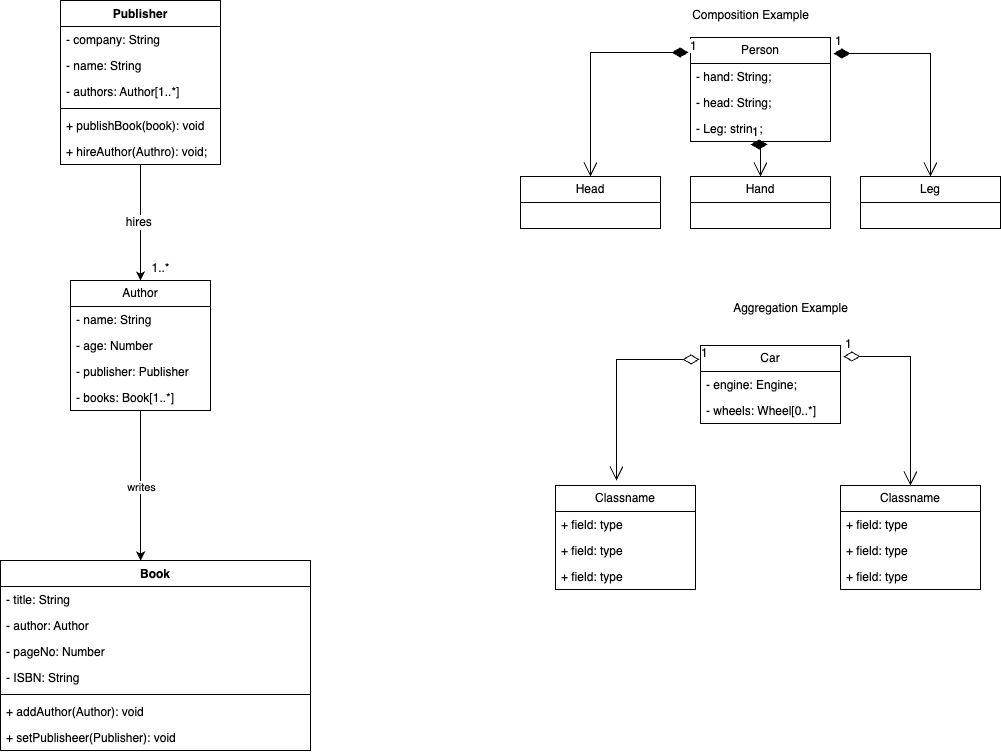

The diagram above was exported from draw.io. Its source (the exported page's mxGraphModel, read from the mxfile embedded in the PNG):
<mxGraphModel dx="1229" dy="2726" grid="1" gridSize="10" guides="1" tooltips="1" connect="1" arrows="1" fold="1" page="1" pageScale="1" pageWidth="1169" pageHeight="827" math="0" shadow="0">
  <root>
    <mxCell id="0" />
    <mxCell id="1" parent="0" />
    <mxCell id="Vu9Rj7fkHPu-xt-_ATMx-12" value="Author" style="swimlane;fontStyle=0;childLayout=stackLayout;horizontal=1;startSize=26;fillColor=none;horizontalStack=0;resizeParent=1;resizeParentMax=0;resizeLast=0;collapsible=1;marginBottom=0;whiteSpace=wrap;html=1;" parent="1" vertex="1">
      <mxGeometry x="100" y="-1335" width="140" height="130" as="geometry" />
    </mxCell>
    <mxCell id="Vu9Rj7fkHPu-xt-_ATMx-13" value="- name: String" style="text;strokeColor=none;fillColor=none;align=left;verticalAlign=top;spacingLeft=4;spacingRight=4;overflow=hidden;rotatable=0;points=[[0,0.5],[1,0.5]];portConstraint=eastwest;whiteSpace=wrap;html=1;" parent="Vu9Rj7fkHPu-xt-_ATMx-12" vertex="1">
      <mxGeometry y="26" width="140" height="26" as="geometry" />
    </mxCell>
    <mxCell id="Vu9Rj7fkHPu-xt-_ATMx-14" value="- age: Number" style="text;strokeColor=none;fillColor=none;align=left;verticalAlign=top;spacingLeft=4;spacingRight=4;overflow=hidden;rotatable=0;points=[[0,0.5],[1,0.5]];portConstraint=eastwest;whiteSpace=wrap;html=1;" parent="Vu9Rj7fkHPu-xt-_ATMx-12" vertex="1">
      <mxGeometry y="52" width="140" height="26" as="geometry" />
    </mxCell>
    <mxCell id="Vu9Rj7fkHPu-xt-_ATMx-53" value="- publisher: Publisher" style="text;strokeColor=none;fillColor=none;align=left;verticalAlign=top;spacingLeft=4;spacingRight=4;overflow=hidden;rotatable=0;points=[[0,0.5],[1,0.5]];portConstraint=eastwest;whiteSpace=wrap;html=1;fontSize=12;fontFamily=Helvetica;fontColor=default;" parent="Vu9Rj7fkHPu-xt-_ATMx-12" vertex="1">
      <mxGeometry y="78" width="140" height="26" as="geometry" />
    </mxCell>
    <mxCell id="Vu9Rj7fkHPu-xt-_ATMx-15" value="- books: Book[1..*]" style="text;strokeColor=none;fillColor=none;align=left;verticalAlign=top;spacingLeft=4;spacingRight=4;overflow=hidden;rotatable=0;points=[[0,0.5],[1,0.5]];portConstraint=eastwest;whiteSpace=wrap;html=1;" parent="Vu9Rj7fkHPu-xt-_ATMx-12" vertex="1">
      <mxGeometry y="104" width="140" height="26" as="geometry" />
    </mxCell>
    <mxCell id="Vu9Rj7fkHPu-xt-_ATMx-26" style="edgeStyle=orthogonalEdgeStyle;rounded=0;orthogonalLoop=1;jettySize=auto;html=1;entryX=0.452;entryY=0;entryDx=0;entryDy=0;align=center;exitX=0.5;exitY=1;exitDx=0;exitDy=0;entryPerimeter=0;" parent="1" source="Vu9Rj7fkHPu-xt-_ATMx-12" target="Vu9Rj7fkHPu-xt-_ATMx-28" edge="1">
      <mxGeometry relative="1" as="geometry">
        <mxPoint x="155" y="-1055" as="targetPoint" />
      </mxGeometry>
    </mxCell>
    <mxCell id="Vu9Rj7fkHPu-xt-_ATMx-27" value="writes" style="edgeLabel;html=1;align=center;verticalAlign=middle;resizable=0;points=[];" parent="Vu9Rj7fkHPu-xt-_ATMx-26" vertex="1" connectable="0">
      <mxGeometry x="0.0444" y="-1" relative="1" as="geometry">
        <mxPoint x="1" y="-1" as="offset" />
      </mxGeometry>
    </mxCell>
    <mxCell id="Vu9Rj7fkHPu-xt-_ATMx-28" value="Book" style="swimlane;fontStyle=1;align=center;verticalAlign=top;childLayout=stackLayout;horizontal=1;startSize=26;horizontalStack=0;resizeParent=1;resizeParentMax=0;resizeLast=0;collapsible=1;marginBottom=0;whiteSpace=wrap;html=1;" parent="1" vertex="1">
      <mxGeometry x="30" y="-1055" width="310" height="190" as="geometry" />
    </mxCell>
    <mxCell id="Vu9Rj7fkHPu-xt-_ATMx-29" value="- title: String" style="text;strokeColor=none;fillColor=none;align=left;verticalAlign=top;spacingLeft=4;spacingRight=4;overflow=hidden;rotatable=0;points=[[0,0.5],[1,0.5]];portConstraint=eastwest;whiteSpace=wrap;html=1;" parent="Vu9Rj7fkHPu-xt-_ATMx-28" vertex="1">
      <mxGeometry y="26" width="310" height="26" as="geometry" />
    </mxCell>
    <mxCell id="Vu9Rj7fkHPu-xt-_ATMx-52" value="- author: Author" style="text;strokeColor=none;fillColor=none;align=left;verticalAlign=top;spacingLeft=4;spacingRight=4;overflow=hidden;rotatable=0;points=[[0,0.5],[1,0.5]];portConstraint=eastwest;whiteSpace=wrap;html=1;fontSize=12;fontFamily=Helvetica;fontColor=default;" parent="Vu9Rj7fkHPu-xt-_ATMx-28" vertex="1">
      <mxGeometry y="52" width="310" height="26" as="geometry" />
    </mxCell>
    <mxCell id="8zoixZYQ7rLj7DFZOB2d-1" value="- pageNo: Number" style="text;strokeColor=none;fillColor=none;align=left;verticalAlign=top;spacingLeft=4;spacingRight=4;overflow=hidden;rotatable=0;points=[[0,0.5],[1,0.5]];portConstraint=eastwest;whiteSpace=wrap;html=1;fontSize=12;fontFamily=Helvetica;fontColor=default;" parent="Vu9Rj7fkHPu-xt-_ATMx-28" vertex="1">
      <mxGeometry y="78" width="310" height="26" as="geometry" />
    </mxCell>
    <mxCell id="Vu9Rj7fkHPu-xt-_ATMx-33" value="- ISBN: String" style="text;strokeColor=none;fillColor=none;align=left;verticalAlign=top;spacingLeft=4;spacingRight=4;overflow=hidden;rotatable=0;points=[[0,0.5],[1,0.5]];portConstraint=eastwest;whiteSpace=wrap;html=1;fontSize=12;fontFamily=Helvetica;fontColor=default;" parent="Vu9Rj7fkHPu-xt-_ATMx-28" vertex="1">
      <mxGeometry y="104" width="310" height="26" as="geometry" />
    </mxCell>
    <mxCell id="Vu9Rj7fkHPu-xt-_ATMx-30" value="" style="line;strokeWidth=1;fillColor=none;align=left;verticalAlign=middle;spacingTop=-1;spacingLeft=3;spacingRight=3;rotatable=0;labelPosition=right;points=[];portConstraint=eastwest;strokeColor=inherit;" parent="Vu9Rj7fkHPu-xt-_ATMx-28" vertex="1">
      <mxGeometry y="130" width="310" height="8" as="geometry" />
    </mxCell>
    <mxCell id="Vu9Rj7fkHPu-xt-_ATMx-34" value="+ addAuthor(Author): void" style="text;strokeColor=none;fillColor=none;align=left;verticalAlign=top;spacingLeft=4;spacingRight=4;overflow=hidden;rotatable=0;points=[[0,0.5],[1,0.5]];portConstraint=eastwest;whiteSpace=wrap;html=1;fontSize=12;fontFamily=Helvetica;fontColor=default;" parent="Vu9Rj7fkHPu-xt-_ATMx-28" vertex="1">
      <mxGeometry y="138" width="310" height="26" as="geometry" />
    </mxCell>
    <mxCell id="Vu9Rj7fkHPu-xt-_ATMx-31" value="+ setPublisheer(Publisher): void" style="text;strokeColor=none;fillColor=none;align=left;verticalAlign=top;spacingLeft=4;spacingRight=4;overflow=hidden;rotatable=0;points=[[0,0.5],[1,0.5]];portConstraint=eastwest;whiteSpace=wrap;html=1;" parent="Vu9Rj7fkHPu-xt-_ATMx-28" vertex="1">
      <mxGeometry y="164" width="310" height="26" as="geometry" />
    </mxCell>
    <mxCell id="Vu9Rj7fkHPu-xt-_ATMx-51" value="hires&amp;nbsp;" style="edgeStyle=orthogonalEdgeStyle;rounded=0;orthogonalLoop=1;jettySize=auto;html=1;fontFamily=Helvetica;fontSize=12;fontColor=default;" parent="1" source="Vu9Rj7fkHPu-xt-_ATMx-45" target="Vu9Rj7fkHPu-xt-_ATMx-12" edge="1">
      <mxGeometry relative="1" as="geometry" />
    </mxCell>
    <mxCell id="Vu9Rj7fkHPu-xt-_ATMx-45" value="Publisher" style="swimlane;fontStyle=1;align=center;verticalAlign=top;childLayout=stackLayout;horizontal=1;startSize=26;horizontalStack=0;resizeParent=1;resizeParentMax=0;resizeLast=0;collapsible=1;marginBottom=0;whiteSpace=wrap;html=1;fontFamily=Helvetica;fontSize=12;fontColor=default;fillColor=none;gradientColor=none;" parent="1" vertex="1">
      <mxGeometry x="90" y="-1615" width="160" height="164" as="geometry" />
    </mxCell>
    <mxCell id="Vu9Rj7fkHPu-xt-_ATMx-49" value="- company: String" style="text;strokeColor=none;fillColor=none;align=left;verticalAlign=top;spacingLeft=4;spacingRight=4;overflow=hidden;rotatable=0;points=[[0,0.5],[1,0.5]];portConstraint=eastwest;whiteSpace=wrap;html=1;fontSize=12;fontFamily=Helvetica;fontColor=default;" parent="Vu9Rj7fkHPu-xt-_ATMx-45" vertex="1">
      <mxGeometry y="26" width="160" height="26" as="geometry" />
    </mxCell>
    <mxCell id="Vu9Rj7fkHPu-xt-_ATMx-46" value="- name: String&lt;br&gt;" style="text;strokeColor=none;fillColor=none;align=left;verticalAlign=top;spacingLeft=4;spacingRight=4;overflow=hidden;rotatable=0;points=[[0,0.5],[1,0.5]];portConstraint=eastwest;whiteSpace=wrap;html=1;fontSize=12;fontFamily=Helvetica;fontColor=default;" parent="Vu9Rj7fkHPu-xt-_ATMx-45" vertex="1">
      <mxGeometry y="52" width="160" height="26" as="geometry" />
    </mxCell>
    <mxCell id="3ZHskSQOEM5gl5y9pBBF-1" value="- authors: Author[1..*]" style="text;strokeColor=none;fillColor=none;align=left;verticalAlign=top;spacingLeft=4;spacingRight=4;overflow=hidden;rotatable=0;points=[[0,0.5],[1,0.5]];portConstraint=eastwest;whiteSpace=wrap;html=1;fontSize=12;fontFamily=Helvetica;fontColor=default;" parent="Vu9Rj7fkHPu-xt-_ATMx-45" vertex="1">
      <mxGeometry y="78" width="160" height="26" as="geometry" />
    </mxCell>
    <mxCell id="Vu9Rj7fkHPu-xt-_ATMx-47" value="" style="line;strokeWidth=1;fillColor=none;align=left;verticalAlign=middle;spacingTop=-1;spacingLeft=3;spacingRight=3;rotatable=0;labelPosition=right;points=[];portConstraint=eastwest;strokeColor=inherit;fontFamily=Helvetica;fontSize=12;fontColor=default;html=1;" parent="Vu9Rj7fkHPu-xt-_ATMx-45" vertex="1">
      <mxGeometry y="104" width="160" height="8" as="geometry" />
    </mxCell>
    <mxCell id="Vu9Rj7fkHPu-xt-_ATMx-48" value="+ publishBook(book): void" style="text;strokeColor=none;fillColor=none;align=left;verticalAlign=top;spacingLeft=4;spacingRight=4;overflow=hidden;rotatable=0;points=[[0,0.5],[1,0.5]];portConstraint=eastwest;whiteSpace=wrap;html=1;fontSize=12;fontFamily=Helvetica;fontColor=default;" parent="Vu9Rj7fkHPu-xt-_ATMx-45" vertex="1">
      <mxGeometry y="112" width="160" height="26" as="geometry" />
    </mxCell>
    <mxCell id="Vu9Rj7fkHPu-xt-_ATMx-50" value="+ hireAuthor(Authro): void;" style="text;strokeColor=none;fillColor=none;align=left;verticalAlign=top;spacingLeft=4;spacingRight=4;overflow=hidden;rotatable=0;points=[[0,0.5],[1,0.5]];portConstraint=eastwest;whiteSpace=wrap;html=1;fontSize=12;fontFamily=Helvetica;fontColor=default;" parent="Vu9Rj7fkHPu-xt-_ATMx-45" vertex="1">
      <mxGeometry y="138" width="160" height="26" as="geometry" />
    </mxCell>
    <mxCell id="3ZHskSQOEM5gl5y9pBBF-8" value="1..*" style="text;html=1;align=center;verticalAlign=middle;resizable=0;points=[];autosize=1;strokeColor=none;fillColor=none;fontSize=12;fontFamily=Helvetica;fontColor=default;" parent="1" vertex="1">
      <mxGeometry x="170" y="-1362" width="40" height="30" as="geometry" />
    </mxCell>
    <mxCell id="3ZHskSQOEM5gl5y9pBBF-9" value="Person" style="swimlane;fontStyle=0;childLayout=stackLayout;horizontal=1;startSize=26;fillColor=none;horizontalStack=0;resizeParent=1;resizeParentMax=0;resizeLast=0;collapsible=1;marginBottom=0;whiteSpace=wrap;html=1;fontFamily=Helvetica;fontSize=12;fontColor=default;" parent="1" vertex="1">
      <mxGeometry x="720" y="-1578" width="140" height="104" as="geometry" />
    </mxCell>
    <mxCell id="3ZHskSQOEM5gl5y9pBBF-10" value="- hand: String;" style="text;strokeColor=none;fillColor=none;align=left;verticalAlign=top;spacingLeft=4;spacingRight=4;overflow=hidden;rotatable=0;points=[[0,0.5],[1,0.5]];portConstraint=eastwest;whiteSpace=wrap;html=1;fontSize=12;fontFamily=Helvetica;fontColor=default;" parent="3ZHskSQOEM5gl5y9pBBF-9" vertex="1">
      <mxGeometry y="26" width="140" height="26" as="geometry" />
    </mxCell>
    <mxCell id="3ZHskSQOEM5gl5y9pBBF-11" value="- head: String;" style="text;strokeColor=none;fillColor=none;align=left;verticalAlign=top;spacingLeft=4;spacingRight=4;overflow=hidden;rotatable=0;points=[[0,0.5],[1,0.5]];portConstraint=eastwest;whiteSpace=wrap;html=1;fontSize=12;fontFamily=Helvetica;fontColor=default;" parent="3ZHskSQOEM5gl5y9pBBF-9" vertex="1">
      <mxGeometry y="52" width="140" height="26" as="geometry" />
    </mxCell>
    <mxCell id="3ZHskSQOEM5gl5y9pBBF-12" value="- Leg: string;" style="text;strokeColor=none;fillColor=none;align=left;verticalAlign=top;spacingLeft=4;spacingRight=4;overflow=hidden;rotatable=0;points=[[0,0.5],[1,0.5]];portConstraint=eastwest;whiteSpace=wrap;html=1;fontSize=12;fontFamily=Helvetica;fontColor=default;" parent="3ZHskSQOEM5gl5y9pBBF-9" vertex="1">
      <mxGeometry y="78" width="140" height="26" as="geometry" />
    </mxCell>
    <mxCell id="3ZHskSQOEM5gl5y9pBBF-13" value="Hand" style="swimlane;fontStyle=0;childLayout=stackLayout;horizontal=1;startSize=26;fillColor=none;horizontalStack=0;resizeParent=1;resizeParentMax=0;resizeLast=0;collapsible=1;marginBottom=0;whiteSpace=wrap;html=1;fontFamily=Helvetica;fontSize=12;fontColor=default;" parent="1" vertex="1">
      <mxGeometry x="720" y="-1439" width="140" height="52" as="geometry" />
    </mxCell>
    <mxCell id="3ZHskSQOEM5gl5y9pBBF-17" value="Leg" style="swimlane;fontStyle=0;childLayout=stackLayout;horizontal=1;startSize=26;fillColor=none;horizontalStack=0;resizeParent=1;resizeParentMax=0;resizeLast=0;collapsible=1;marginBottom=0;whiteSpace=wrap;html=1;fontFamily=Helvetica;fontSize=12;fontColor=default;" parent="1" vertex="1">
      <mxGeometry x="890" y="-1439" width="140" height="52" as="geometry" />
    </mxCell>
    <mxCell id="3ZHskSQOEM5gl5y9pBBF-21" value="Head" style="swimlane;fontStyle=0;childLayout=stackLayout;horizontal=1;startSize=26;fillColor=none;horizontalStack=0;resizeParent=1;resizeParentMax=0;resizeLast=0;collapsible=1;marginBottom=0;whiteSpace=wrap;html=1;fontFamily=Helvetica;fontSize=12;fontColor=default;" parent="1" vertex="1">
      <mxGeometry x="550" y="-1439" width="140" height="52" as="geometry" />
    </mxCell>
    <mxCell id="3ZHskSQOEM5gl5y9pBBF-25" value="1" style="endArrow=open;html=1;endSize=12;startArrow=diamondThin;startSize=14;startFill=1;edgeStyle=orthogonalEdgeStyle;align=left;verticalAlign=bottom;rounded=0;fontFamily=Helvetica;fontSize=12;fontColor=default;exitX=1.021;exitY=0.154;exitDx=0;exitDy=0;exitPerimeter=0;entryX=0.5;entryY=0;entryDx=0;entryDy=0;" parent="1" source="3ZHskSQOEM5gl5y9pBBF-9" target="3ZHskSQOEM5gl5y9pBBF-17" edge="1">
      <mxGeometry x="-1" y="3" relative="1" as="geometry">
        <mxPoint x="870" y="-1523" as="sourcePoint" />
        <mxPoint x="1040" y="-1523" as="targetPoint" />
      </mxGeometry>
    </mxCell>
    <mxCell id="3ZHskSQOEM5gl5y9pBBF-26" value="1" style="endArrow=open;html=1;endSize=12;startArrow=diamondThin;startSize=14;startFill=1;edgeStyle=orthogonalEdgeStyle;align=left;verticalAlign=bottom;rounded=0;fontFamily=Helvetica;fontSize=12;fontColor=default;exitX=-0.014;exitY=0.144;exitDx=0;exitDy=0;exitPerimeter=0;" parent="1" source="3ZHskSQOEM5gl5y9pBBF-9" target="3ZHskSQOEM5gl5y9pBBF-21" edge="1">
      <mxGeometry x="-1" y="3" relative="1" as="geometry">
        <mxPoint x="560" y="-1553" as="sourcePoint" />
        <mxPoint x="720" y="-1553" as="targetPoint" />
      </mxGeometry>
    </mxCell>
    <mxCell id="3ZHskSQOEM5gl5y9pBBF-27" value="1" style="endArrow=open;html=1;endSize=12;startArrow=diamondThin;startSize=14;startFill=1;edgeStyle=orthogonalEdgeStyle;align=left;verticalAlign=bottom;rounded=0;fontFamily=Helvetica;fontSize=12;fontColor=default;exitX=0.429;exitY=1.115;exitDx=0;exitDy=0;exitPerimeter=0;" parent="1" source="3ZHskSQOEM5gl5y9pBBF-12" target="3ZHskSQOEM5gl5y9pBBF-13" edge="1">
      <mxGeometry x="-1" y="3" relative="1" as="geometry">
        <mxPoint x="760" y="-1403" as="sourcePoint" />
        <mxPoint x="920" y="-1403" as="targetPoint" />
        <Array as="points">
          <mxPoint x="790" y="-1471" />
        </Array>
      </mxGeometry>
    </mxCell>
    <mxCell id="3ZHskSQOEM5gl5y9pBBF-28" value="Composition Example" style="text;html=1;align=center;verticalAlign=middle;resizable=0;points=[];autosize=1;strokeColor=none;fillColor=none;fontSize=12;fontFamily=Helvetica;fontColor=default;" parent="1" vertex="1">
      <mxGeometry x="710" y="-1615" width="140" height="30" as="geometry" />
    </mxCell>
    <mxCell id="3ZHskSQOEM5gl5y9pBBF-29" value="Classname" style="swimlane;fontStyle=0;childLayout=stackLayout;horizontal=1;startSize=26;fillColor=none;horizontalStack=0;resizeParent=1;resizeParentMax=0;resizeLast=0;collapsible=1;marginBottom=0;whiteSpace=wrap;html=1;fontFamily=Helvetica;fontSize=12;fontColor=default;" parent="1" vertex="1">
      <mxGeometry x="585" y="-1130" width="140" height="104" as="geometry" />
    </mxCell>
    <mxCell id="3ZHskSQOEM5gl5y9pBBF-30" value="+ field: type" style="text;strokeColor=none;fillColor=none;align=left;verticalAlign=top;spacingLeft=4;spacingRight=4;overflow=hidden;rotatable=0;points=[[0,0.5],[1,0.5]];portConstraint=eastwest;whiteSpace=wrap;html=1;fontSize=12;fontFamily=Helvetica;fontColor=default;" parent="3ZHskSQOEM5gl5y9pBBF-29" vertex="1">
      <mxGeometry y="26" width="140" height="26" as="geometry" />
    </mxCell>
    <mxCell id="3ZHskSQOEM5gl5y9pBBF-31" value="+ field: type" style="text;strokeColor=none;fillColor=none;align=left;verticalAlign=top;spacingLeft=4;spacingRight=4;overflow=hidden;rotatable=0;points=[[0,0.5],[1,0.5]];portConstraint=eastwest;whiteSpace=wrap;html=1;fontSize=12;fontFamily=Helvetica;fontColor=default;" parent="3ZHskSQOEM5gl5y9pBBF-29" vertex="1">
      <mxGeometry y="52" width="140" height="26" as="geometry" />
    </mxCell>
    <mxCell id="3ZHskSQOEM5gl5y9pBBF-32" value="+ field: type" style="text;strokeColor=none;fillColor=none;align=left;verticalAlign=top;spacingLeft=4;spacingRight=4;overflow=hidden;rotatable=0;points=[[0,0.5],[1,0.5]];portConstraint=eastwest;whiteSpace=wrap;html=1;fontSize=12;fontFamily=Helvetica;fontColor=default;" parent="3ZHskSQOEM5gl5y9pBBF-29" vertex="1">
      <mxGeometry y="78" width="140" height="26" as="geometry" />
    </mxCell>
    <mxCell id="3ZHskSQOEM5gl5y9pBBF-33" value="Classname" style="swimlane;fontStyle=0;childLayout=stackLayout;horizontal=1;startSize=26;fillColor=none;horizontalStack=0;resizeParent=1;resizeParentMax=0;resizeLast=0;collapsible=1;marginBottom=0;whiteSpace=wrap;html=1;fontFamily=Helvetica;fontSize=12;fontColor=default;" parent="1" vertex="1">
      <mxGeometry x="870" y="-1130" width="140" height="104" as="geometry" />
    </mxCell>
    <mxCell id="3ZHskSQOEM5gl5y9pBBF-34" value="+ field: type" style="text;strokeColor=none;fillColor=none;align=left;verticalAlign=top;spacingLeft=4;spacingRight=4;overflow=hidden;rotatable=0;points=[[0,0.5],[1,0.5]];portConstraint=eastwest;whiteSpace=wrap;html=1;fontSize=12;fontFamily=Helvetica;fontColor=default;" parent="3ZHskSQOEM5gl5y9pBBF-33" vertex="1">
      <mxGeometry y="26" width="140" height="26" as="geometry" />
    </mxCell>
    <mxCell id="3ZHskSQOEM5gl5y9pBBF-35" value="+ field: type" style="text;strokeColor=none;fillColor=none;align=left;verticalAlign=top;spacingLeft=4;spacingRight=4;overflow=hidden;rotatable=0;points=[[0,0.5],[1,0.5]];portConstraint=eastwest;whiteSpace=wrap;html=1;fontSize=12;fontFamily=Helvetica;fontColor=default;" parent="3ZHskSQOEM5gl5y9pBBF-33" vertex="1">
      <mxGeometry y="52" width="140" height="26" as="geometry" />
    </mxCell>
    <mxCell id="3ZHskSQOEM5gl5y9pBBF-36" value="+ field: type" style="text;strokeColor=none;fillColor=none;align=left;verticalAlign=top;spacingLeft=4;spacingRight=4;overflow=hidden;rotatable=0;points=[[0,0.5],[1,0.5]];portConstraint=eastwest;whiteSpace=wrap;html=1;fontSize=12;fontFamily=Helvetica;fontColor=default;" parent="3ZHskSQOEM5gl5y9pBBF-33" vertex="1">
      <mxGeometry y="78" width="140" height="26" as="geometry" />
    </mxCell>
    <mxCell id="3ZHskSQOEM5gl5y9pBBF-37" value="Car" style="swimlane;fontStyle=0;childLayout=stackLayout;horizontal=1;startSize=26;fillColor=none;horizontalStack=0;resizeParent=1;resizeParentMax=0;resizeLast=0;collapsible=1;marginBottom=0;whiteSpace=wrap;html=1;fontFamily=Helvetica;fontSize=12;fontColor=default;" parent="1" vertex="1">
      <mxGeometry x="730" y="-1270" width="140" height="78" as="geometry" />
    </mxCell>
    <mxCell id="3ZHskSQOEM5gl5y9pBBF-38" value="- engine: Engine;" style="text;strokeColor=none;fillColor=none;align=left;verticalAlign=top;spacingLeft=4;spacingRight=4;overflow=hidden;rotatable=0;points=[[0,0.5],[1,0.5]];portConstraint=eastwest;whiteSpace=wrap;html=1;fontSize=12;fontFamily=Helvetica;fontColor=default;" parent="3ZHskSQOEM5gl5y9pBBF-37" vertex="1">
      <mxGeometry y="26" width="140" height="26" as="geometry" />
    </mxCell>
    <mxCell id="3ZHskSQOEM5gl5y9pBBF-39" value="- wheels: Wheel[0..*]" style="text;strokeColor=none;fillColor=none;align=left;verticalAlign=top;spacingLeft=4;spacingRight=4;overflow=hidden;rotatable=0;points=[[0,0.5],[1,0.5]];portConstraint=eastwest;whiteSpace=wrap;html=1;fontSize=12;fontFamily=Helvetica;fontColor=default;" parent="3ZHskSQOEM5gl5y9pBBF-37" vertex="1">
      <mxGeometry y="52" width="140" height="26" as="geometry" />
    </mxCell>
    <mxCell id="3ZHskSQOEM5gl5y9pBBF-41" value="1" style="endArrow=open;html=1;endSize=12;startArrow=diamondThin;startSize=14;startFill=0;edgeStyle=orthogonalEdgeStyle;align=left;verticalAlign=bottom;rounded=0;fontFamily=Helvetica;fontSize=12;fontColor=default;exitX=1.021;exitY=0.141;exitDx=0;exitDy=0;exitPerimeter=0;entryX=0.5;entryY=0;entryDx=0;entryDy=0;" parent="1" source="3ZHskSQOEM5gl5y9pBBF-37" target="3ZHskSQOEM5gl5y9pBBF-33" edge="1">
      <mxGeometry x="-1" y="3" relative="1" as="geometry">
        <mxPoint x="870" y="-1230" as="sourcePoint" />
        <mxPoint x="1030" y="-1230" as="targetPoint" />
        <Array as="points">
          <mxPoint x="940" y="-1259" />
        </Array>
      </mxGeometry>
    </mxCell>
    <mxCell id="3ZHskSQOEM5gl5y9pBBF-42" value="1" style="endArrow=open;html=1;endSize=12;startArrow=diamondThin;startSize=14;startFill=0;edgeStyle=orthogonalEdgeStyle;align=left;verticalAlign=bottom;rounded=0;fontFamily=Helvetica;fontSize=12;fontColor=default;exitX=-0.007;exitY=0.179;exitDx=0;exitDy=0;exitPerimeter=0;entryX=0.436;entryY=-0.048;entryDx=0;entryDy=0;entryPerimeter=0;" parent="1" source="3ZHskSQOEM5gl5y9pBBF-37" target="3ZHskSQOEM5gl5y9pBBF-29" edge="1">
      <mxGeometry x="-1" y="3" relative="1" as="geometry">
        <mxPoint x="520" y="-1210" as="sourcePoint" />
        <mxPoint x="680" y="-1210" as="targetPoint" />
      </mxGeometry>
    </mxCell>
    <mxCell id="3ZHskSQOEM5gl5y9pBBF-43" value="Aggregation Example&lt;br&gt;" style="text;html=1;align=center;verticalAlign=middle;resizable=0;points=[];autosize=1;strokeColor=none;fillColor=none;fontSize=12;fontFamily=Helvetica;fontColor=default;" parent="1" vertex="1">
      <mxGeometry x="750" y="-1322" width="140" height="30" as="geometry" />
    </mxCell>
  </root>
</mxGraphModel>